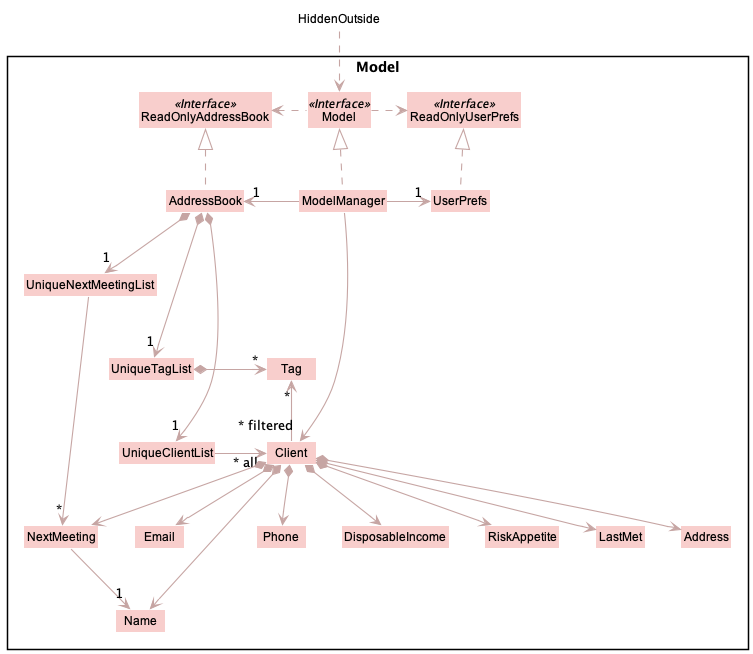

The diagram above was rendered by PlantUML. Its source (embedded in the PNG):
@startuml
!include style.puml
skinparam arrowThickness 1.1
skinparam arrowColor MODEL_COLOR_T2
skinparam classBackgroundColor MODEL_COLOR

Package Model <<Rectangle>>{
Interface ReadOnlyAddressBook <<Interface>>
Interface ReadOnlyUserPrefs <<Interface>>
Interface Model <<Interface>>
Class AddressBook
Class ReadOnlyAddressBook
Class Model
Class ModelManager
Class UserPrefs
Class ReadOnlyUserPrefs


Class UniqueClientList
Class UniqueNextMeetingList
Class UniqueTagList
Class Client
Class Address
Class Email
Class Name
Class Phone
Class DisposableIncome
Class RiskAppetite
Class LastMet
Class NextMeeting
Class Tag

}

Class HiddenOutside #FFFFFF
HiddenOutside ..> Model

AddressBook .up.|> ReadOnlyAddressBook

ModelManager .up.|> Model
Model .right.> ReadOnlyUserPrefs
Model .left.> ReadOnlyAddressBook
ModelManager -left-> "1" AddressBook
ModelManager -right-> "1" UserPrefs
UserPrefs .up.|> ReadOnlyUserPrefs

UniqueClientList ---right-> "~* all" Client
UniqueNextMeetingList ---down-> "*" NextMeeting
AddressBook *-right-> "1" UniqueClientList
AddressBook *-down-> "1" UniqueNextMeetingList
AddressBook *-right-> "1" UniqueTagList
UniqueTagList -[hidden]down- UniqueClientList
UniqueTagList -[hidden]down- UniqueClientList

UniqueTagList *-right-> "*" Tag

Client -up-> "*" Tag

Client *--> Name
Client *--> NextMeeting
Client *--> Phone
Client *--> Email
Client *--> Address
Client *--> DisposableIncome
Client *--> RiskAppetite
Client *--> LastMet

NextMeeting --> "1" Name
UniqueTagList -[hidden]up- UniqueNextMeetingList

ModelManager -down-> "~* filtered" Client
@enduml